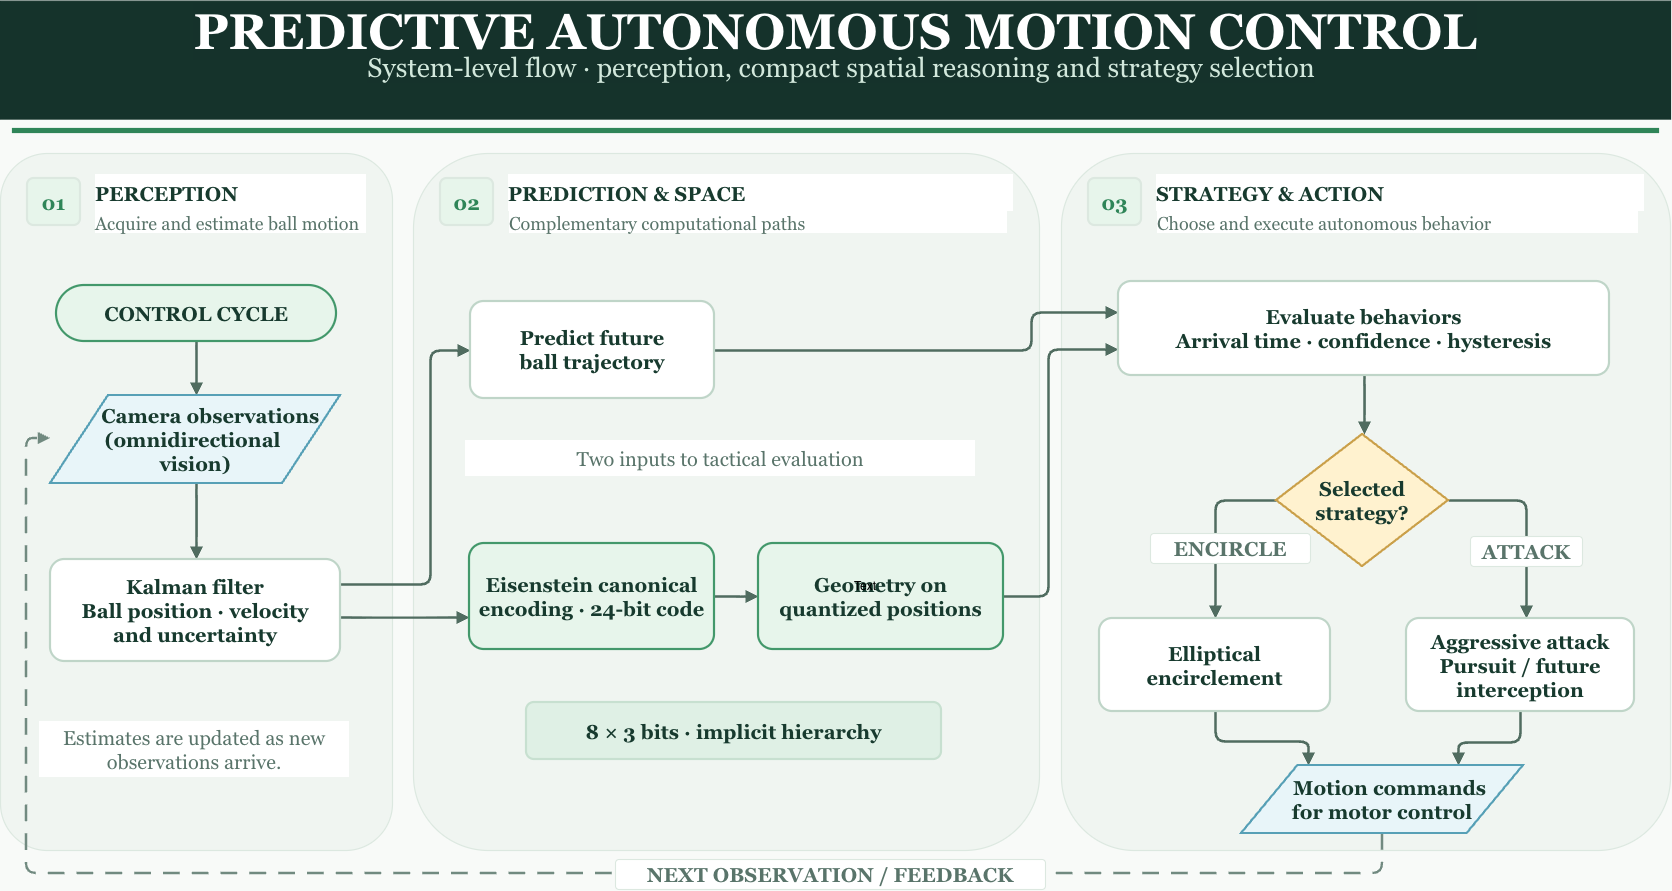

The diagram above was exported from draw.io. Its source (the exported page's mxGraphModel, read from the mxfile embedded in the PNG):
<mxGraphModel dx="1722" dy="2129" grid="1" gridSize="10" guides="1" tooltips="1" connect="1" arrows="1" fold="1" page="1" pageScale="1" pageWidth="1760" pageHeight="1080" background="#F8FAF8" math="0" shadow="0">
  <root>
    <mxCell id="0" />
    <mxCell id="1" parent="0" />
    <mxCell id="banner" parent="1" style="rounded=0;whiteSpace=wrap;html=1;fillColor=#15332B;strokeColor=#15332B;strokeWidth=1.2;fontFamily=Georgia;fontSize=22;fontStyle=1;fontColor=#173A2E;align=center;verticalAlign=middle;spacing=7;labelBackgroundColor=#15322B;" value="" vertex="1">
      <mxGeometry height="118" width="1670" x="45" y="-0.4" as="geometry" />
    </mxCell>
    <mxCell id="rule" parent="1" style="rounded=0;whiteSpace=wrap;html=1;fillColor=#2F8558;strokeColor=#2F8558;strokeWidth=1.2;fontFamily=Georgia;fontSize=22;fontStyle=1;fontColor=#173A2E;align=center;verticalAlign=middle;spacing=7;" value="" vertex="1">
      <mxGeometry height="4" width="1646" x="57" y="127" as="geometry" />
    </mxCell>
    <mxCell id="p1" parent="1" style="rounded=1;arcSize=12;whiteSpace=wrap;html=1;fillColor=#F0F5F1;strokeColor=#DCE8E0;strokeWidth=1.2;fontFamily=Georgia;fontSize=20;fontStyle=1;fontColor=#173A2E;align=center;verticalAlign=middle;spacing=7;" value="" vertex="1">
      <mxGeometry height="697" width="392" x="45" y="152" as="geometry" />
    </mxCell>
    <mxCell id="p2" parent="1" style="rounded=1;arcSize=12;whiteSpace=wrap;html=1;fillColor=#F0F5F1;strokeColor=#DCE8E0;strokeWidth=1.2;fontFamily=Georgia;fontSize=20;fontStyle=1;fontColor=#173A2E;align=center;verticalAlign=middle;spacing=7;" value="" vertex="1">
      <mxGeometry height="697" width="626" x="458" y="152" as="geometry" />
    </mxCell>
    <mxCell id="p3" parent="1" style="rounded=1;arcSize=12;whiteSpace=wrap;html=1;fillColor=#F0F5F1;strokeColor=#DCE8E0;strokeWidth=1.2;fontFamily=Georgia;fontSize=20;fontStyle=1;fontColor=#173A2E;align=center;verticalAlign=middle;spacing=7;" value="" vertex="1">
      <mxGeometry height="697" width="609" x="1106" y="152" as="geometry" />
    </mxCell>
    <mxCell id="e1" edge="1" parent="1" source="start" style="edgeStyle=orthogonalEdgeStyle;rounded=1;orthogonalLoop=1;jettySize=auto;html=1;strokeColor=#506C60;strokeWidth=2.7;endArrow=block;endFill=1;exitX=0.50000;exitY=1.00000;exitDx=0;exitDy=0;exitPerimeter=0;entryX=0.50345;entryY=0.00000;entryDx=0;entryDy=0;entryPerimeter=0;fontFamily=Georgia;fontSize=20;" target="camera" value="">
      <mxGeometry relative="1" as="geometry" />
    </mxCell>
    <mxCell id="e2" edge="1" parent="1" source="camera" style="edgeStyle=orthogonalEdgeStyle;rounded=1;orthogonalLoop=1;jettySize=auto;html=1;strokeColor=#506C60;strokeWidth=2.7;endArrow=block;endFill=1;exitX=0.50345;exitY=1.00000;exitDx=0;exitDy=0;exitPerimeter=0;entryX=0.50345;entryY=0.00000;entryDx=0;entryDy=0;entryPerimeter=0;fontFamily=Georgia;fontSize=20;" target="kalman" value="">
      <mxGeometry relative="1" as="geometry" />
    </mxCell>
    <mxCell id="e3" edge="1" parent="1" source="kalman" style="edgeStyle=orthogonalEdgeStyle;rounded=1;orthogonalLoop=1;jettySize=auto;html=1;strokeColor=#506C60;strokeWidth=2.7;endArrow=block;endFill=1;exitX=1.00000;exitY=0.24510;exitDx=0;exitDy=0;exitPerimeter=0;entryX=0.00000;entryY=0.50515;entryDx=0;entryDy=0;entryPerimeter=0;fontFamily=Georgia;fontSize=20;" target="pred" value="">
      <mxGeometry relative="1" as="geometry">
        <Array as="points">
          <mxPoint x="475" y="583" />
          <mxPoint x="475" y="349.00000000000006" />
        </Array>
      </mxGeometry>
    </mxCell>
    <mxCell id="e4" edge="1" parent="1" source="kalman" style="edgeStyle=orthogonalEdgeStyle;rounded=1;orthogonalLoop=1;jettySize=auto;html=1;strokeColor=#506C60;strokeWidth=2.7;endArrow=block;endFill=1;exitX=1.00000;exitY=0.56863;exitDx=0;exitDy=0;exitPerimeter=0;entryX=0.00000;entryY=0.69811;entryDx=0;entryDy=0;entryPerimeter=0;fontFamily=Georgia;fontSize=20;" target="encode" value="">
      <mxGeometry relative="1" as="geometry" />
    </mxCell>
    <mxCell id="e5" edge="1" parent="1" source="encode" style="edgeStyle=orthogonalEdgeStyle;rounded=1;orthogonalLoop=1;jettySize=auto;html=1;strokeColor=#506C60;strokeWidth=2.7;endArrow=block;endFill=1;exitX=1.00000;exitY=0.50000;exitDx=0;exitDy=0;exitPerimeter=0;entryX=0.00000;entryY=0.50000;entryDx=0;entryDy=0;entryPerimeter=0;fontFamily=Georgia;fontSize=20;" target="geom" value="">
      <mxGeometry relative="1" as="geometry" />
    </mxCell>
    <mxCell id="e6" edge="1" parent="1" source="pred" style="edgeStyle=orthogonalEdgeStyle;rounded=1;orthogonalLoop=1;jettySize=auto;html=1;strokeColor=#506C60;strokeWidth=2.7;endArrow=block;endFill=1;exitX=1.00000;exitY=0.50515;exitDx=0;exitDy=0;exitPerimeter=0;entryX=0.00000;entryY=0.32979;entryDx=0;entryDy=0;entryPerimeter=0;fontFamily=Georgia;fontSize=20;" target="eval" value="">
      <mxGeometry relative="1" as="geometry">
        <Array as="points">
          <mxPoint x="1076" y="349.00000000000006" />
          <mxPoint x="1076" y="311.00000000000006" />
        </Array>
      </mxGeometry>
    </mxCell>
    <mxCell id="e7" edge="1" parent="1" source="geom" style="edgeStyle=orthogonalEdgeStyle;rounded=1;orthogonalLoop=1;jettySize=auto;html=1;strokeColor=#506C60;strokeWidth=2.7;endArrow=block;endFill=1;exitX=1.00000;exitY=0.50000;exitDx=0;exitDy=0;exitPerimeter=0;entryX=0.00000;entryY=0.72340;entryDx=0;entryDy=0;entryPerimeter=0;fontFamily=Georgia;fontSize=20;" target="eval" value="">
      <mxGeometry relative="1" as="geometry">
        <Array as="points">
          <mxPoint x="1093" y="595" />
          <mxPoint x="1093" y="348.00000000000006" />
        </Array>
      </mxGeometry>
    </mxCell>
    <mxCell id="e8" edge="1" parent="1" source="eval" style="edgeStyle=orthogonalEdgeStyle;rounded=1;orthogonalLoop=1;jettySize=auto;html=1;strokeColor=#506C60;strokeWidth=2.7;endArrow=block;endFill=1;exitX=0.50102;exitY=1.00000;exitDx=0;exitDy=0;exitPerimeter=0;entryX=0.51163;entryY=0.00000;entryDx=0;entryDy=0;entryPerimeter=0;fontFamily=Georgia;fontSize=20;" target="decision" value="">
      <mxGeometry relative="1" as="geometry" />
    </mxCell>
    <mxCell id="e9" edge="1" parent="1" source="decision" style="edgeStyle=orthogonalEdgeStyle;rounded=1;orthogonalLoop=1;jettySize=auto;html=1;strokeColor=#506C60;strokeWidth=2.7;endArrow=block;endFill=1;exitX=0.00000;exitY=0.50000;exitDx=0;exitDy=0;exitPerimeter=0;entryX=0.50216;entryY=0.00000;entryDx=0;entryDy=0;entryPerimeter=0;fontFamily=Georgia;fontSize=20;" target="encircle" value="">
      <mxGeometry relative="1" as="geometry">
        <Array as="points">
          <mxPoint x="1260" y="499.00000000000006" />
        </Array>
      </mxGeometry>
    </mxCell>
    <mxCell id="e10" edge="1" parent="1" source="decision" style="edgeStyle=orthogonalEdgeStyle;rounded=1;orthogonalLoop=1;jettySize=auto;html=1;strokeColor=#506C60;strokeWidth=2.7;endArrow=block;endFill=1;exitX=1.00000;exitY=0.50000;exitDx=0;exitDy=0;exitPerimeter=0;entryX=0.52632;entryY=0.00000;entryDx=0;entryDy=0;entryPerimeter=0;fontFamily=Georgia;fontSize=20;" target="attack" value="">
      <mxGeometry relative="1" as="geometry">
        <Array as="points">
          <mxPoint x="1571" y="499.00000000000006" />
        </Array>
      </mxGeometry>
    </mxCell>
    <mxCell id="e11" edge="1" parent="1" source="encircle" style="edgeStyle=orthogonalEdgeStyle;rounded=1;orthogonalLoop=1;jettySize=auto;html=1;strokeColor=#506C60;strokeWidth=2.7;endArrow=block;endFill=1;exitX=0.50216;exitY=1.00000;exitDx=0;exitDy=0;exitPerimeter=0;entryX=0.23759;entryY=0.00000;entryDx=0;entryDy=0;entryPerimeter=0;fontFamily=Georgia;fontSize=20;" target="commands" value="">
      <mxGeometry relative="1" as="geometry">
        <Array as="points">
          <mxPoint x="1260" y="740" />
          <mxPoint x="1353" y="740" />
        </Array>
      </mxGeometry>
    </mxCell>
    <mxCell id="e12" edge="1" parent="1" source="attack" style="edgeStyle=orthogonalEdgeStyle;rounded=1;orthogonalLoop=1;jettySize=auto;html=1;strokeColor=#506C60;strokeWidth=2.7;endArrow=block;endFill=1;exitX=0.50000;exitY=1.00000;exitDx=0;exitDy=0;exitPerimeter=0;entryX=0.76950;entryY=0.00000;entryDx=0;entryDy=0;entryPerimeter=0;fontFamily=Georgia;fontSize=20;" target="commands" value="">
      <mxGeometry relative="1" as="geometry">
        <Array as="points">
          <mxPoint x="1565" y="741" />
          <mxPoint x="1503" y="741" />
        </Array>
      </mxGeometry>
    </mxCell>
    <mxCell id="e13" edge="1" parent="1" source="commands" style="edgeStyle=orthogonalEdgeStyle;rounded=1;orthogonalLoop=1;jettySize=auto;html=1;strokeColor=#718A80;strokeWidth=2.4;endArrow=block;endFill=1;dashed=1;dashPattern=7 5;exitX=0.50000;exitY=1.00000;exitDx=0;exitDy=0;exitPerimeter=0;entryX=0.00000;entryY=0.48864;entryDx=0;entryDy=0;entryPerimeter=0;fontFamily=Georgia;fontSize=20;" target="camera" value="">
      <mxGeometry relative="1" as="geometry">
        <Array as="points">
          <mxPoint x="1427" y="872" />
          <mxPoint x="71" y="872" />
          <mxPoint x="71" y="437.00000000000006" />
        </Array>
      </mxGeometry>
    </mxCell>
    <mxCell id="p1_num" parent="1" style="rounded=1;arcSize=14;whiteSpace=wrap;html=1;fillColor=#E7F5EB;strokeColor=#DCE8E0;strokeWidth=2.2;fontFamily=Georgia;fontSize=20;fontStyle=1;fontColor=#2F8558;align=center;verticalAlign=middle;spacing=7;" value="01" vertex="1">
      <mxGeometry height="47" width="53" x="72" y="177" as="geometry" />
    </mxCell>
    <mxCell id="p1_title" parent="1" style="text;html=1;whiteSpace=wrap;rounded=0;strokeColor=none;fillColor=none;fillColor=#FFFFFF;strokeColor=none;strokeWidth=1.2;fontFamily=Georgia;fontSize=20;fontStyle=1;fontColor=#173A2E;align=left;verticalAlign=middle;spacing=7;spacing=0;" value="PERCEPTION" vertex="1">
      <mxGeometry height="37" width="271" x="140" y="173" as="geometry" />
    </mxCell>
    <mxCell id="p1_desc" parent="1" style="text;html=1;whiteSpace=wrap;rounded=0;strokeColor=none;fillColor=none;fillColor=#FFFFFF;strokeColor=none;strokeWidth=1.2;fontFamily=Georgia;fontSize=20;fontStyle=0;fontColor=#59746A;align=left;verticalAlign=middle;spacing=7;spacing=0;" value="&lt;font style=&quot;font-size: 18px;&quot;&gt;Acquire and estimate ball motion&lt;/font&gt;" vertex="1">
      <mxGeometry height="23" width="271" x="140" y="209" as="geometry" />
    </mxCell>
    <mxCell id="p2_num" parent="1" style="rounded=1;arcSize=14;whiteSpace=wrap;html=1;fillColor=#E7F5EB;strokeColor=#DCE8E0;strokeWidth=2.2;fontFamily=Georgia;fontSize=20;fontStyle=1;fontColor=#2F8558;align=center;verticalAlign=middle;spacing=7;" value="02" vertex="1">
      <mxGeometry height="47" width="53" x="485" y="177" as="geometry" />
    </mxCell>
    <mxCell id="p2_title" parent="1" style="text;html=1;whiteSpace=wrap;rounded=0;strokeColor=none;fillColor=none;fillColor=#FFFFFF;strokeColor=none;strokeWidth=1.2;fontFamily=Georgia;fontSize=20;fontStyle=1;fontColor=#173A2E;align=left;verticalAlign=middle;spacing=7;spacing=0;" value="PREDICTION &amp;amp; SPACE" vertex="1">
      <mxGeometry height="37" width="505" x="553" y="173" as="geometry" />
    </mxCell>
    <mxCell id="p2_desc" parent="1" style="text;html=1;whiteSpace=wrap;rounded=0;strokeColor=none;fillColor=none;fillColor=#FFFFFF;strokeColor=none;strokeWidth=1.2;fontFamily=Georgia;fontSize=20;fontStyle=0;fontColor=#59746A;align=left;verticalAlign=middle;spacing=7;spacing=0;" value="&lt;font style=&quot;font-size: 18px;&quot;&gt;Complementary computational paths&lt;/font&gt;" vertex="1">
      <mxGeometry height="23" width="498" x="554" y="209" as="geometry" />
    </mxCell>
    <mxCell id="p3_num" parent="1" style="rounded=1;arcSize=14;whiteSpace=wrap;html=1;fillColor=#E7F5EB;strokeColor=#DCE8E0;strokeWidth=2.2;fontFamily=Georgia;fontSize=20;fontStyle=1;fontColor=#2F8558;align=center;verticalAlign=middle;spacing=7;" value="03" vertex="1">
      <mxGeometry height="47" width="53" x="1133" y="177" as="geometry" />
    </mxCell>
    <mxCell id="p3_title" parent="1" style="text;html=1;whiteSpace=wrap;rounded=0;strokeColor=none;fillColor=none;fillColor=#FFFFFF;strokeColor=none;strokeWidth=1.2;fontFamily=Georgia;fontSize=20;fontStyle=1;fontColor=#173A2E;align=left;verticalAlign=middle;spacing=7;spacing=0;" value="STRATEGY &amp;amp; ACTION" vertex="1">
      <mxGeometry height="37" width="488" x="1201" y="173" as="geometry" />
    </mxCell>
    <mxCell id="p3_desc" parent="1" style="text;html=1;whiteSpace=wrap;rounded=0;strokeColor=none;fillColor=none;fillColor=#FFFFFF;strokeColor=none;strokeWidth=1.2;fontFamily=Georgia;fontSize=20;fontStyle=0;fontColor=#59746A;align=left;verticalAlign=middle;spacing=7;spacing=0;" value="&lt;font style=&quot;font-size: 18px;&quot;&gt;Choose and execute autonomous behavior&lt;/font&gt;" vertex="1">
      <mxGeometry height="23" width="481" x="1202" y="209" as="geometry" />
    </mxCell>
    <mxCell id="start" parent="1" style="rounded=1;arcSize=50;whiteSpace=wrap;html=1;fillColor=#E7F5EB;strokeColor=#43986B;strokeWidth=2.2;fontFamily=Georgia;fontSize=20;fontStyle=1;fontColor=#173A2E;align=center;verticalAlign=middle;spacing=7;" value="CONTROL CYCLE" vertex="1">
      <mxGeometry height="56" width="280" x="101" y="284.00000000000006" as="geometry" />
    </mxCell>
    <mxCell id="camera" parent="1" style="shape=parallelogram;perimeter=parallelogramPerimeter;whiteSpace=wrap;html=1;fillColor=#E8F5F9;strokeColor=#57A0B6;strokeWidth=2.2;fontFamily=Georgia;fontSize=20;fontStyle=1;fontColor=#173A2E;align=center;verticalAlign=middle;spacing=7;movable=1;resizable=1;rotatable=1;deletable=1;editable=1;locked=0;connectable=1;" value="&lt;font&gt;&amp;nbsp; &amp;nbsp; &amp;nbsp; Camera observations&lt;br&gt;(omnidirectional&amp;nbsp;&lt;/font&gt;&lt;div&gt;&lt;font&gt;vision)&lt;/font&gt;&lt;/div&gt;" vertex="1">
      <mxGeometry height="88" width="290" x="95" y="394.00000000000006" as="geometry" />
    </mxCell>
    <mxCell id="kalman" parent="1" style="rounded=1;arcSize=14;whiteSpace=wrap;html=1;fillColor=#FFFFFF;strokeColor=#BFD5C8;strokeWidth=2.2;fontFamily=Georgia;fontSize=20;fontStyle=1;fontColor=#173A2E;align=center;verticalAlign=middle;spacing=7;" value="Kalman filter&lt;br&gt;Ball position · velocity&lt;br&gt;and uncertainty" vertex="1">
      <mxGeometry height="102" width="290" x="95" y="558" as="geometry" />
    </mxCell>
    <mxCell id="l1_caption" parent="1" style="text;html=1;whiteSpace=wrap;rounded=0;strokeColor=none;fillColor=none;fillColor=#FFFFFF;strokeColor=none;strokeWidth=1.2;fontFamily=Georgia;fontSize=20;fontStyle=0;fontColor=#59746A;align=center;verticalAlign=middle;spacing=7;spacing=0;" value="Estimates are updated as new&lt;br&gt;observations arrive." vertex="1">
      <mxGeometry height="56" width="310" x="84" y="720" as="geometry" />
    </mxCell>
    <mxCell id="pred" parent="1" style="rounded=1;arcSize=14;whiteSpace=wrap;html=1;fillColor=#FFFFFF;strokeColor=#BFD5C8;strokeWidth=2.2;fontFamily=Georgia;fontSize=20;fontStyle=1;fontColor=#173A2E;align=center;verticalAlign=middle;spacing=7;" value="Predict future&lt;br&gt;ball trajectory" vertex="1">
      <mxGeometry height="97" width="244" x="515" y="300.00000000000006" as="geometry" />
    </mxCell>
    <mxCell id="encode" parent="1" style="rounded=1;arcSize=14;whiteSpace=wrap;html=1;fillColor=#E7F5EB;strokeColor=#43986B;strokeWidth=2.2;fontFamily=Georgia;fontSize=20;fontStyle=1;fontColor=#173A2E;align=center;verticalAlign=middle;spacing=7;" value="Eisenstein canonical&lt;br&gt;encoding · 24-bit code" vertex="1">
      <mxGeometry height="106" width="245" x="514" y="542" as="geometry" />
    </mxCell>
    <mxCell id="geom" parent="1" style="rounded=1;arcSize=14;whiteSpace=wrap;html=1;fillColor=#E7F5EB;strokeColor=#43986B;strokeWidth=2.2;fontFamily=Georgia;fontSize=20;fontStyle=1;fontColor=#173A2E;align=center;verticalAlign=middle;spacing=7;" value="Geometry on&lt;br&gt;quantized positions" vertex="1">
      <mxGeometry height="106" width="245" x="803" y="542" as="geometry" />
    </mxCell>
    <mxCell id="splits_txt" parent="1" style="text;html=1;whiteSpace=wrap;rounded=0;strokeColor=none;fillColor=none;fillColor=#FFFFFF;strokeColor=none;strokeWidth=1.2;fontFamily=Georgia;fontSize=20;fontStyle=0;fontColor=#59746A;align=center;verticalAlign=middle;spacing=7;spacing=0;" value="Two inputs to tactical evaluation" vertex="1">
      <mxGeometry height="36" width="510" x="510" y="439.00000000000006" as="geometry" />
    </mxCell>
    <mxCell id="compact_chip" parent="1" style="rounded=1;arcSize=14;whiteSpace=wrap;html=1;fillColor=#DFF0E5;strokeColor=#C7E0D0;strokeWidth=2.2;fontFamily=Georgia;fontSize=20;fontStyle=1;fontColor=#173A2E;align=center;verticalAlign=middle;spacing=7;" value="8 × 3 bits  ·  implicit hierarchy" vertex="1">
      <mxGeometry height="57" width="415" x="571" y="701" as="geometry" />
    </mxCell>
    <mxCell id="eval" parent="1" style="rounded=1;arcSize=14;whiteSpace=wrap;html=1;fillColor=#FFFFFF;strokeColor=#BFD5C8;strokeWidth=2.2;fontFamily=Georgia;fontSize=20;fontStyle=1;fontColor=#173A2E;align=center;verticalAlign=middle;spacing=7;" value="Evaluate behaviors&lt;br&gt;Arrival time · confidence · hysteresis" vertex="1">
      <mxGeometry height="94" width="491" x="1163" y="280.00000000000006" as="geometry" />
    </mxCell>
    <mxCell id="decision" parent="1" style="rhombus;whiteSpace=wrap;html=1;fillColor=#FFF2CF;strokeColor=#CAA04A;strokeWidth=2.2;fontFamily=Georgia;fontSize=20;fontStyle=1;fontColor=#173A2E;align=center;verticalAlign=middle;spacing=7;" value="Selected&lt;br&gt;strategy?" vertex="1">
      <mxGeometry height="132" width="172" x="1321" y="433.00000000000006" as="geometry" />
    </mxCell>
    <mxCell id="encircle" parent="1" style="rounded=1;arcSize=14;whiteSpace=wrap;html=1;fillColor=#FFFFFF;strokeColor=#BFD5C8;strokeWidth=2.2;fontFamily=Georgia;fontSize=20;fontStyle=1;fontColor=#173A2E;align=center;verticalAlign=middle;spacing=7;" value="Elliptical&lt;br&gt;encirclement" vertex="1">
      <mxGeometry height="93" width="231" x="1144" y="617" as="geometry" />
    </mxCell>
    <mxCell id="attack" parent="1" style="rounded=1;arcSize=14;whiteSpace=wrap;html=1;fillColor=#FFFFFF;strokeColor=#BFD5C8;strokeWidth=2.2;fontFamily=Georgia;fontSize=20;fontStyle=1;fontColor=#173A2E;align=center;verticalAlign=middle;spacing=7;" value="Aggressive attack&lt;br&gt;Pursuit / future&lt;br&gt;interception" vertex="1">
      <mxGeometry height="93" width="228" x="1451" y="617" as="geometry" />
    </mxCell>
    <mxCell id="commands" parent="1" style="shape=parallelogram;perimeter=parallelogramPerimeter;whiteSpace=wrap;html=1;fillColor=#E8F5F9;strokeColor=#57A0B6;strokeWidth=2.2;fontFamily=Georgia;fontSize=20;fontStyle=1;fontColor=#173A2E;align=center;verticalAlign=middle;spacing=7;" value="&amp;nbsp; &amp;nbsp;Motion commands&lt;br&gt;for motor control" vertex="1">
      <mxGeometry height="68" width="282" x="1286" y="764" as="geometry" />
    </mxCell>
    <mxCell id="e9_tag" parent="1" style="rounded=1;arcSize=12;whiteSpace=wrap;html=1;fillColor=#FFFFFF;strokeColor=#DCE8E0;strokeWidth=1.1;fontFamily=Georgia;fontSize=20;fontStyle=1;fontColor=#59746A;align=center;verticalAlign=middle;spacing=2;" value="ENCIRCLE" vertex="1">
      <mxGeometry height="30" width="160" x="1195" y="532" as="geometry" />
    </mxCell>
    <mxCell id="e10_tag" parent="1" style="rounded=1;arcSize=12;whiteSpace=wrap;html=1;fillColor=#FFFFFF;strokeColor=#DCE8E0;strokeWidth=1.1;fontFamily=Georgia;fontSize=20;fontStyle=1;fontColor=#59746A;align=center;verticalAlign=middle;spacing=2;" value="ATTACK" vertex="1">
      <mxGeometry height="30" width="112" x="1515" y="535" as="geometry" />
    </mxCell>
    <mxCell id="e13_tag" parent="1" style="rounded=1;arcSize=12;whiteSpace=wrap;html=1;fillColor=#FFFFFF;strokeColor=#DCE8E0;strokeWidth=1.1;fontFamily=Georgia;fontSize=20;fontStyle=1;fontColor=#59746A;align=center;verticalAlign=middle;spacing=2;" value="NEXT OBSERVATION / FEEDBACK" vertex="1">
      <mxGeometry height="30" width="430" x="660" y="858" as="geometry" />
    </mxCell>
    <mxCell id="mbQ99mHiX0CoB-XTFPQ6-1" parent="1" style="text;html=1;whiteSpace=wrap;strokeColor=none;fillColor=none;align=center;verticalAlign=middle;rounded=0;" value="Text" vertex="1">
      <mxGeometry height="30" width="60" x="880" y="570" as="geometry" />
    </mxCell>
    <mxCell id="mbQ99mHiX0CoB-XTFPQ6-2" parent="1" style="text;html=1;whiteSpace=wrap;strokeColor=none;fillColor=none;align=center;verticalAlign=middle;rounded=0;fontSize=20;" value="&lt;span style=&quot;color: rgb(255, 255, 255); font-family: Georgia; font-size: 50px; font-weight: 700; text-align: left; background-color: rgb(21, 50, 43);&quot;&gt;PREDICTIVE AUTONOMOUS MOTION CONTROL&lt;/span&gt;" vertex="1">
      <mxGeometry height="30" width="1670" x="45" y="15.11" as="geometry" />
    </mxCell>
    <mxCell id="mbQ99mHiX0CoB-XTFPQ6-3" parent="1" style="text;html=1;whiteSpace=wrap;strokeColor=none;fillColor=none;align=center;verticalAlign=middle;rounded=0;fontSize=20;" value="&lt;span style=&quot;color: rgb(210, 232, 220); font-family: Georgia; font-size: 27px; text-align: left; background-color: rgb(21, 50, 43);&quot;&gt;System-level flow · perception, compact spatial reasoning and strategy selection&lt;/span&gt;" vertex="1">
      <mxGeometry height="30" width="1658" x="57" y="52.36" as="geometry" />
    </mxCell>
  </root>
</mxGraphModel>